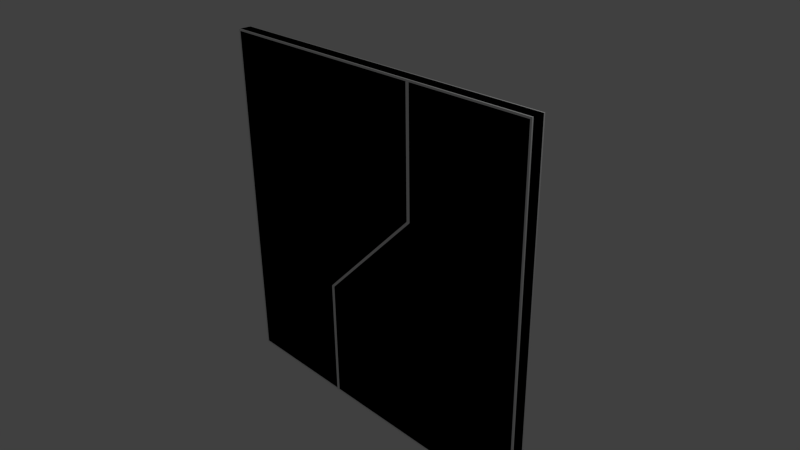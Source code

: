 # Source: w_D_5x5_L_ZM.blend  (saved by Blender 2.69.0; exported with 4.5.12 LTS)
import bpy
from mathutils import Matrix  # noqa: F401  (used for matrix-valued properties, if any)

bpy.ops.wm.read_factory_settings(use_empty=True)
scene = bpy.context.scene
scene.name = 'Scene'

# ---- collections
col_collection_1 = bpy.data.collections.new('Collection 1'); scene.collection.children.link(col_collection_1)

# ---- materials (node trees are filled in below, after node groups)
mat_material = bpy.data.materials.new('Material')
mat_material.alpha_threshold = 0.0
mat_material.use_transparent_shadow = False
mat_material.roughness = 0.5
mat_material.line_color = (0.0, 0.0, 0.0, 1.0)
mat_material_001 = bpy.data.materials.new('Material.001')
mat_material_001.alpha_threshold = 0.0
mat_material_001.use_transparent_shadow = False
mat_material_001.roughness = 0.5
mat_material_001.line_color = (0.0, 0.0, 0.0, 1.0)

# ---- material node trees

# ---- world
world_world = bpy.data.worlds.new('World'); scene.world = world_world
world_world.color = (0.05088, 0.05088, 0.05088)
world_world.use_sun_shadow = False
world_world.sun_shadow_jitter_overblur = 0.0
world_world.cycles.sampling_method = 'MANUAL'
world_world.cycles.sample_map_resolution = 256

# ---- cameras
cam_camera = bpy.data.cameras.new('Camera')
cam_camera.clip_end = 100.0
cam_camera.lens = 35.0
cam_camera.sensor_width = 32.0
cam_camera.sensor_height = 18.0
cam_camera.ortho_scale = 7.314
cam_camera.dof.focus_distance = 0.0
cam_camera.dof.aperture_fstop = 128.0

# ---- lights
light_lamp = bpy.data.lights.new('Lamp', 'POINT')
light_lamp.transmission_factor = 0.0
light_lamp.cutoff_distance = 30.0
light_lamp.energy = 100.0
light_lamp.shadow_buffer_clip_start = 1.001
light_lamp.shadow_soft_size = 0.1
light_lamp.shadow_maximum_resolution = 0.006
light_lamp.use_absolute_resolution = True
light_lamp.cycles.use_multiple_importance_sampling = False

# ---- meshes
me_cube = bpy.data.meshes.new('Cube')
me_cube.from_pydata([(2.5, 0.08, -2.5), (2.5, 0.08, 2.5), (-0.725, 0.1, -2.475), (0.775, 0.1, 2.475), (2.475, 0.1, 2.475), (2.475, 0.1, -2.475), (2.5, 0.08, -0.75), (2.5, 0.08, 0.75), (-0.775, 0.1, -2.475), (-2.475, 0.1, -2.475), (0.775, 0.1, 0.75), (-0.725, 0.1, -0.75), (-2.5, 0.08, 0.75), (2.475, 0.1, -0.75), (2.475, 0.1, 0.75), (-2.475, 0.1, 2.475), (-0.75, 0.08, -2.5), (-2.5, 0.08, -0.75), (-2.5, 0.08, -2.5), (-2.5, 0.08, 2.5), (0.725, 0.1, 2.475), (0.75, 0.08, 2.5), (-0.775, 0.1, -0.75), (0.725, 0.1, 0.75), (-2.475, 0.1, 0.75), (-2.475, 0.1, -0.75), (-0.75, 0.08, -0.75), (0.75, 0.08, 0.75), (2.5, -0.08, -2.5), (2.5, -0.08, 2.5), (-0.725, -0.1, -2.475), (0.775, -0.1, 2.475), (2.475, -0.1, 2.475), (2.475, -0.1, -2.475), (2.5, -0.08, -0.75), (2.5, -0.08, 0.75), (-0.775, -0.1, -2.475), (-2.475, -0.1, -2.475), (0.775, -0.1, 0.75), (-0.725, -0.1, -0.75), (-2.5, -0.08, 0.75), (2.475, -0.1, -0.75), (2.475, -0.1, 0.75), (-2.475, -0.1, 2.475), (-0.75, -0.08, -2.5), (-2.5, -0.08, -0.75), (-2.5, -0.08, -2.5), (-2.5, -0.08, 2.5), (0.725, -0.1, 2.475), (0.75, -0.08, 2.5), (-0.775, -0.1, -0.75), (0.725, -0.1, 0.75), (-2.475, -0.1, 0.75), (-2.475, -0.1, -0.75), (-0.75, -0.08, -0.75), (0.75, -0.08, 0.75)], [], [(18, 17, 25, 9), (1, 7, 14, 4), (47, 19, 12, 40), (19, 21, 20, 15), (10, 3, 4, 14), (26, 16, 8, 22), (40, 12, 17, 45), (28, 44, 16, 0), (34, 6, 7, 35), (16, 18, 9, 8), (21, 27, 23, 20), (27, 26, 22, 23), (11, 10, 14, 13), (45, 17, 18, 46), (6, 0, 5, 13), (12, 19, 15, 24), (35, 7, 1, 29), (22, 8, 9, 25), (7, 6, 13, 14), (23, 22, 25, 24), (2, 11, 13, 5), (17, 12, 24, 25), (20, 23, 24, 15), (21, 1, 4, 3), (0, 16, 2, 5), (46, 18, 16, 44), (47, 49, 21, 19), (27, 21, 3, 10), (16, 26, 11, 2), (26, 27, 10, 11), (28, 0, 6, 34), (46, 37, 53, 45), (29, 32, 42, 35), (47, 43, 48, 49), (38, 42, 32, 31), (54, 50, 36, 44), (44, 36, 37, 46), (49, 48, 51, 55), (55, 51, 50, 54), (39, 41, 42, 38), (34, 41, 33, 28), (40, 52, 43, 47), (50, 53, 37, 36), (35, 42, 41, 34), (51, 52, 53, 50), (30, 33, 41, 39), (45, 53, 52, 40), (48, 43, 52, 51), (49, 31, 32, 29), (28, 33, 30, 44), (55, 38, 31, 49), (44, 30, 39, 54), (54, 39, 38, 55), (29, 1, 21, 49)])
_uv = me_cube.uv_layers.new(name='UVMap')
_uv.uv.foreach_set('vector', [0.4934, 0.5066, 0.4934, 0.677, 0.4731, 0.6843, 0.4731, 0.5331, 0.006609, 0.9934, 0.006609, 0.823, 0.02692, 0.8157, 0.02692, 0.9669, 0.9934, 0.5642, 0.9934, 0.5798, 0.823, 0.5798, 0.823, 0.5642, 0.4934, 0.9934, 0.177, 0.9934, 0.2207, 0.9669, 0.4731, 0.9669, 0.161, 0.8157, 0.161, 0.9669, 0.02692, 0.9669, 0.02692, 0.8157, 0.323, 0.677, 0.323, 0.5066, 0.339, 0.5331, 0.339, 0.6843, 0.823, 0.5642, 0.823, 0.5798, 0.677, 0.5798, 0.677, 0.5642, 0.5066, 0.4934, 0.5066, 0.177, 0.5222, 0.177, 0.5222, 0.4934, 0.677, 0.551, 0.677, 0.5354, 0.823, 0.5354, 0.823, 0.551, 0.323, 0.5066, 0.4934, 0.5066, 0.4731, 0.5331, 0.339, 0.5331, 0.177, 0.9934, 0.177, 0.823, 0.2207, 0.8157, 0.2207, 0.9669, 0.177, 0.823, 0.323, 0.677, 0.339, 0.6843, 0.2207, 0.8157, 0.2793, 0.6843, 0.161, 0.8157, 0.02692, 0.8157, 0.02692, 0.6843, 0.677, 0.5642, 0.677, 0.5798, 0.5066, 0.5798, 0.5066, 0.5642, 0.006609, 0.677, 0.006609, 0.5066, 0.02692, 0.5331, 0.02692, 0.6843, 0.4934, 0.823, 0.4934, 0.9934, 0.4731, 0.9669, 0.4731, 0.8157, 0.823, 0.551, 0.823, 0.5354, 0.9934, 0.5354, 0.9934, 0.551, 0.339, 0.6843, 0.339, 0.5331, 0.4731, 0.5331, 0.4731, 0.6843, 0.006609, 0.823, 0.006609, 0.677, 0.02692, 0.6843, 0.02692, 0.8157, 0.2207, 0.8157, 0.339, 0.6843, 0.4731, 0.6843, 0.4731, 0.8157, 0.2793, 0.5331, 0.2793, 0.6843, 0.02692, 0.6843, 0.02692, 0.5331, 0.4934, 0.677, 0.4934, 0.823, 0.4731, 0.8157, 0.4731, 0.6843, 0.2207, 0.9669, 0.2207, 0.8157, 0.4731, 0.8157, 0.4731, 0.9669, 0.177, 0.9934, 0.006609, 0.9934, 0.02692, 0.9669, 0.161, 0.9669, 0.006609, 0.5066, 0.323, 0.5066, 0.2793, 0.5331, 0.02692, 0.5331, 0.5066, 0.006609, 0.5222, 0.006609, 0.5222, 0.177, 0.5066, 0.177, 0.5066, 0.5066, 0.823, 0.5066, 0.823, 0.5222, 0.5066, 0.5222, 0.177, 0.823, 0.177, 0.9934, 0.161, 0.9669, 0.161, 0.8157, 0.323, 0.5066, 0.323, 0.677, 0.2793, 0.6843, 0.2793, 0.5331, 0.323, 0.677, 0.177, 0.823, 0.161, 0.8157, 0.2793, 0.6843, 0.5066, 0.551, 0.5066, 0.5354, 0.677, 0.5354, 0.677, 0.551, 0.4934, 0.4934, 0.4731, 0.4669, 0.4731, 0.3157, 0.4934, 0.323, 0.006609, 0.006609, 0.02692, 0.03314, 0.02692, 0.1843, 0.006609, 0.177, 0.4934, 0.006609, 0.4731, 0.03314, 0.2207, 0.03314, 0.177, 0.006609, 0.161, 0.1843, 0.02692, 0.1843, 0.02692, 0.03314, 0.161, 0.03314, 0.323, 0.323, 0.339, 0.3157, 0.339, 0.4669, 0.323, 0.4934, 0.323, 0.4934, 0.339, 0.4669, 0.4731, 0.4669, 0.4934, 0.4934, 0.177, 0.006609, 0.2207, 0.03314, 0.2207, 0.1843, 0.177, 0.177, 0.177, 0.177, 0.2207, 0.1843, 0.339, 0.3157, 0.323, 0.323, 0.2793, 0.3157, 0.02692, 0.3157, 0.02692, 0.1843, 0.161, 0.1843, 0.006609, 0.323, 0.02692, 0.3157, 0.02692, 0.4669, 0.006609, 0.4934, 0.4934, 0.177, 0.4731, 0.1843, 0.4731, 0.03314, 0.4934, 0.006609, 0.339, 0.3157, 0.4731, 0.3157, 0.4731, 0.4669, 0.339, 0.4669, 0.006609, 0.177, 0.02692, 0.1843, 0.02692, 0.3157, 0.006609, 0.323, 0.2207, 0.1843, 0.4731, 0.1843, 0.4731, 0.3157, 0.339, 0.3157, 0.2793, 0.4669, 0.02692, 0.4669, 0.02692, 0.3157, 0.2793, 0.3157, 0.4934, 0.323, 0.4731, 0.3157, 0.4731, 0.1843, 0.4934, 0.177, 0.2207, 0.03314, 0.4731, 0.03314, 0.4731, 0.1843, 0.2207, 0.1843, 0.177, 0.006609, 0.161, 0.03314, 0.02692, 0.03314, 0.006609, 0.006609, 0.006609, 0.4934, 0.02692, 0.4669, 0.2793, 0.4669, 0.323, 0.4934, 0.177, 0.177, 0.161, 0.1843, 0.161, 0.03314, 0.177, 0.006609, 0.323, 0.4934, 0.2793, 0.4669, 0.2793, 0.3157, 0.323, 0.323, 0.323, 0.323, 0.2793, 0.3157, 0.161, 0.1843, 0.177, 0.177, 0.9934, 0.5066, 0.9934, 0.5222, 0.823, 0.5222, 0.823, 0.5066])
_uv.active_render = True
_uv = me_cube.uv_layers.new(name='UVMap.001')
_uv.uv.foreach_set('vector', [0.4934, 0.5066, 0.4934, 0.677, 0.4731, 0.6843, 0.4731, 0.5331, 0.006609, 0.9934, 0.006609, 0.823, 0.02692, 0.8157, 0.02692, 0.9669, 0.9934, 0.5642, 0.9934, 0.5798, 0.823, 0.5798, 0.823, 0.5642, 0.4934, 0.9934, 0.177, 0.9934, 0.2207, 0.9669, 0.4731, 0.9669, 0.161, 0.8157, 0.161, 0.9669, 0.02692, 0.9669, 0.02692, 0.8157, 0.323, 0.677, 0.323, 0.5066, 0.339, 0.5331, 0.339, 0.6843, 0.823, 0.5642, 0.823, 0.5798, 0.677, 0.5798, 0.677, 0.5642, 0.5066, 0.4934, 0.5066, 0.177, 0.5222, 0.177, 0.5222, 0.4934, 0.677, 0.551, 0.677, 0.5354, 0.823, 0.5354, 0.823, 0.551, 0.323, 0.5066, 0.4934, 0.5066, 0.4731, 0.5331, 0.339, 0.5331, 0.177, 0.9934, 0.177, 0.823, 0.2207, 0.8157, 0.2207, 0.9669, 0.177, 0.823, 0.323, 0.677, 0.339, 0.6843, 0.2207, 0.8157, 0.2793, 0.6843, 0.161, 0.8157, 0.02692, 0.8157, 0.02692, 0.6843, 0.677, 0.5642, 0.677, 0.5798, 0.5066, 0.5798, 0.5066, 0.5642, 0.006609, 0.677, 0.006609, 0.5066, 0.02692, 0.5331, 0.02692, 0.6843, 0.4934, 0.823, 0.4934, 0.9934, 0.4731, 0.9669, 0.4731, 0.8157, 0.823, 0.551, 0.823, 0.5354, 0.9934, 0.5354, 0.9934, 0.551, 0.339, 0.6843, 0.339, 0.5331, 0.4731, 0.5331, 0.4731, 0.6843, 0.006609, 0.823, 0.006609, 0.677, 0.02692, 0.6843, 0.02692, 0.8157, 0.2207, 0.8157, 0.339, 0.6843, 0.4731, 0.6843, 0.4731, 0.8157, 0.2793, 0.5331, 0.2793, 0.6843, 0.02692, 0.6843, 0.02692, 0.5331, 0.4934, 0.677, 0.4934, 0.823, 0.4731, 0.8157, 0.4731, 0.6843, 0.2207, 0.9669, 0.2207, 0.8157, 0.4731, 0.8157, 0.4731, 0.9669, 0.177, 0.9934, 0.006609, 0.9934, 0.02692, 0.9669, 0.161, 0.9669, 0.006609, 0.5066, 0.323, 0.5066, 0.2793, 0.5331, 0.02692, 0.5331, 0.5066, 0.006609, 0.5222, 0.006609, 0.5222, 0.177, 0.5066, 0.177, 0.5066, 0.5066, 0.823, 0.5066, 0.823, 0.5222, 0.5066, 0.5222, 0.177, 0.823, 0.177, 0.9934, 0.161, 0.9669, 0.161, 0.8157, 0.323, 0.5066, 0.323, 0.677, 0.2793, 0.6843, 0.2793, 0.5331, 0.323, 0.677, 0.177, 0.823, 0.161, 0.8157, 0.2793, 0.6843, 0.5066, 0.551, 0.5066, 0.5354, 0.677, 0.5354, 0.677, 0.551, 0.4934, 0.4934, 0.4731, 0.4669, 0.4731, 0.3157, 0.4934, 0.323, 0.006609, 0.006609, 0.02692, 0.03314, 0.02692, 0.1843, 0.006609, 0.177, 0.4934, 0.006609, 0.4731, 0.03314, 0.2207, 0.03314, 0.177, 0.006609, 0.161, 0.1843, 0.02692, 0.1843, 0.02692, 0.03314, 0.161, 0.03314, 0.323, 0.323, 0.339, 0.3157, 0.339, 0.4669, 0.323, 0.4934, 0.323, 0.4934, 0.339, 0.4669, 0.4731, 0.4669, 0.4934, 0.4934, 0.177, 0.006609, 0.2207, 0.03314, 0.2207, 0.1843, 0.177, 0.177, 0.177, 0.177, 0.2207, 0.1843, 0.339, 0.3157, 0.323, 0.323, 0.2793, 0.3157, 0.02692, 0.3157, 0.02692, 0.1843, 0.161, 0.1843, 0.006609, 0.323, 0.02692, 0.3157, 0.02692, 0.4669, 0.006609, 0.4934, 0.4934, 0.177, 0.4731, 0.1843, 0.4731, 0.03314, 0.4934, 0.006609, 0.339, 0.3157, 0.4731, 0.3157, 0.4731, 0.4669, 0.339, 0.4669, 0.006609, 0.177, 0.02692, 0.1843, 0.02692, 0.3157, 0.006609, 0.323, 0.2207, 0.1843, 0.4731, 0.1843, 0.4731, 0.3157, 0.339, 0.3157, 0.2793, 0.4669, 0.02692, 0.4669, 0.02692, 0.3157, 0.2793, 0.3157, 0.4934, 0.323, 0.4731, 0.3157, 0.4731, 0.1843, 0.4934, 0.177, 0.2207, 0.03314, 0.4731, 0.03314, 0.4731, 0.1843, 0.2207, 0.1843, 0.177, 0.006609, 0.161, 0.03314, 0.02692, 0.03314, 0.006609, 0.006609, 0.006609, 0.4934, 0.02692, 0.4669, 0.2793, 0.4669, 0.323, 0.4934, 0.177, 0.177, 0.161, 0.1843, 0.161, 0.03314, 0.177, 0.006609, 0.323, 0.4934, 0.2793, 0.4669, 0.2793, 0.3157, 0.323, 0.323, 0.323, 0.323, 0.2793, 0.3157, 0.161, 0.1843, 0.177, 0.177, 0.9934, 0.5066, 0.9934, 0.5222, 0.823, 0.5222, 0.823, 0.5066])
me_cube.materials.append(mat_material)
me_cube.use_remesh_preserve_volume = False
me_cube.use_remesh_preserve_attributes = False
me_cube.use_mirror_vertex_groups = False
me_cube.update()
me_cube_001 = bpy.data.meshes.new('Cube.001')
me_cube_001.from_pydata([(2.5, 0.1, -2.5), (2.5, -0.1, -2.5), (2.5, 0.1, 2.5), (2.5, -0.1, 2.5), (-2.5, -0.1, 2.5), (-2.5, 0.1, 2.5), (-2.5, -0.1, -2.5), (-2.5, 0.1, -2.5)], [], [(0, 2, 3, 1), (5, 7, 6, 4), (5, 2, 0, 7), (2, 5, 4, 3), (0, 1, 6, 7), (1, 3, 4, 6)])
_uv = me_cube_001.uv_layers.new(name='UVMap')
_uv.uv.foreach_set('vector', [0.5225, 1.0, 0.5225, 0.5, 0.5425, 0.5, 0.5425, 1.0, 0.5025, 1.0, 0.5025, 0.5, 0.5225, 0.5, 0.5225, 1.0, 0.5, 0.5, 0.5, 0.0, 1.0, 1.431e-07, 0.5025, 0.5, 0.545, 1.0, 0.545, 0.5, 0.565, 0.5, 0.565, 1.0, 0.5, 0.5, 0.5, 0.52, 0.0, 0.52, 9.537e-08, 0.5, 0.5425, 1.0, 1.431e-07, 2.146e-07, 0.5, 0.0, 0.5, 0.5])
_uv.active_render = True
_uv = me_cube_001.uv_layers.new(name='UVMap.001')
_uv.uv.foreach_set('vector', [0.5225, 1.0, 0.5225, 0.5, 0.5425, 0.5, 0.5425, 1.0, 0.5025, 1.0, 0.5025, 0.5, 0.5225, 0.5, 0.5225, 1.0, 0.5, 0.5, 0.5, 0.0, 1.0, 1.431e-07, 0.5025, 0.5, 0.545, 1.0, 0.545, 0.5, 0.565, 0.5, 0.565, 1.0, 0.5, 0.5, 0.5, 0.52, 0.0, 0.52, 9.537e-08, 0.5, 0.5425, 1.0, 1.431e-07, 2.146e-07, 0.5, 0.0, 0.5, 0.5])
me_cube_001.materials.append(mat_material_001)
me_cube_001.use_remesh_preserve_volume = False
me_cube_001.use_remesh_preserve_attributes = False
me_cube_001.use_mirror_vertex_groups = False
me_cube_001.update()

# ---- objects
ob_w_d_5x5_l_zm = bpy.data.objects.new('w_D_5x5_L_ZM', me_cube)
ob_lamp = bpy.data.objects.new('Lamp', light_lamp)
ob_camera = bpy.data.objects.new('Camera', cam_camera)
ob_ucx_w_d_5x5_l_zm = bpy.data.objects.new('UCX_w_D_5x5_L_ZM', me_cube_001)

# ---- transforms, parenting, visibility, modifiers, constraints
ob_w_d_5x5_l_zm.location = (0.0, 0.0, 0.0)
ob_w_d_5x5_l_zm.lock_rotations_4d = False
ob_w_d_5x5_l_zm.empty_display_type = 'ARROWS'
ob_w_d_5x5_l_zm.lineart.crease_threshold = 0.0
ob_lamp.location = (4.076, 1.005, 5.904)
ob_lamp.rotation_euler = (0.6503, 0.05522, 1.866)
ob_lamp.lock_rotations_4d = False
ob_lamp.empty_display_type = 'ARROWS'
ob_lamp.color = (0.0, 0.0, 0.0, 0.0)
ob_lamp.hide_viewport = True
ob_lamp.lineart.crease_threshold = 0.0
ob_camera.location = (7.481, -6.508, 5.344)
ob_camera.rotation_euler = (1.109, 0.01082, 0.8149)
ob_camera.lock_rotations_4d = False
ob_camera.empty_display_type = 'ARROWS'
ob_camera.color = (0.0, 0.0, 0.0, 0.0)
ob_camera.hide_viewport = True
ob_camera.display_type = 'WIRE'
ob_camera.lineart.crease_threshold = 0.0
ob_ucx_w_d_5x5_l_zm.location = (0.0, 0.0, 0.0)
ob_ucx_w_d_5x5_l_zm.lock_rotations_4d = False
ob_ucx_w_d_5x5_l_zm.empty_display_type = 'ARROWS'
ob_ucx_w_d_5x5_l_zm.hide_viewport = True
ob_ucx_w_d_5x5_l_zm.lineart.crease_threshold = 0.0

# ---- collection membership
col_collection_1.objects.link(ob_w_d_5x5_l_zm)
col_collection_1.objects.link(ob_lamp)
col_collection_1.objects.link(ob_camera)
col_collection_1.objects.link(ob_ucx_w_d_5x5_l_zm)

# ---- scene / render settings (as saved in the file)
scene.camera = ob_camera
scene.frame_start = 1; scene.frame_end = 250; scene.frame_set(0)
scene.render.engine = 'BLENDER_EEVEE_NEXT'
scene.render.image_settings.compression = 90
scene.render.resolution_percentage = 50
scene.render.dither_intensity = 0.0
scene.cycles.use_denoising = False
scene.cycles.samples = 10
scene.cycles.sampling_pattern = 'TABULATED_SOBOL'
scene.cycles.light_sampling_threshold = 0.0
scene.cycles.use_adaptive_sampling = False
scene.cycles.use_light_tree = False
scene.cycles.blur_glossy = 0.0
scene.cycles.volume_bounces = 1
scene.cycles.pixel_filter_type = 'GAUSSIAN'
scene.cycles.sample_clamp_indirect = 0.0
scene.view_settings.view_transform = 'Standard'
bpy.context.view_layer.update()
